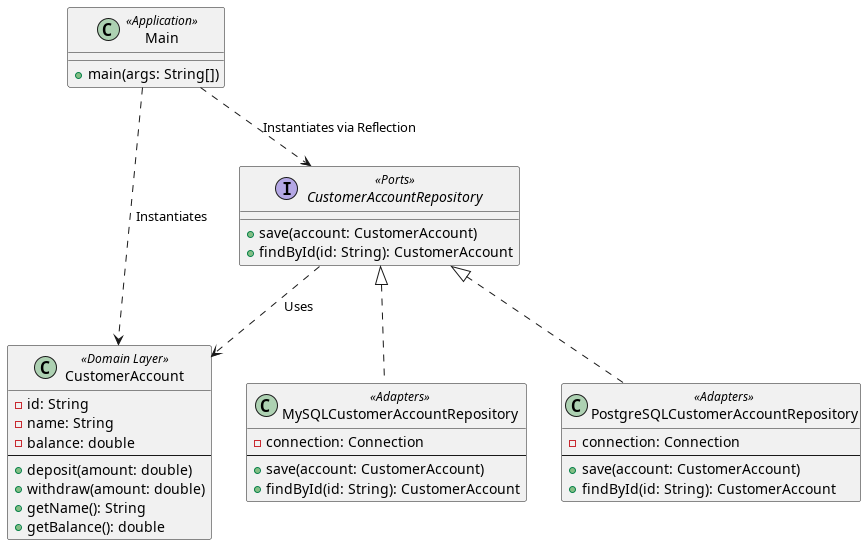

The diagram above was rendered by PlantUML. Its source (embedded in the PNG):
@startuml
'title Hexagonal Architecture - Class Diagram

' Domain Layer
class CustomerAccount <<Domain Layer>> {
    - id: String
    - name: String
    - balance: double
    --
    + deposit(amount: double)
    + withdraw(amount: double)
    + getName(): String
    + getBalance(): double
}

' Ports (Interface)
interface CustomerAccountRepository <<Ports>> {
    + save(account: CustomerAccount)
    + findById(id: String): CustomerAccount
}

' Adapters (Implementations)
class MySQLCustomerAccountRepository <<Adapters>> {
    - connection: Connection
    --
    + save(account: CustomerAccount)
    + findById(id: String): CustomerAccount
}

class PostgreSQLCustomerAccountRepository <<Adapters>> {
    - connection: Connection
    --
    + save(account: CustomerAccount)
    + findById(id: String): CustomerAccount
}

' Application Layer
class Main <<Application>> {
    + main(args: String[])
}

' Relationships
CustomerAccountRepository <|.. MySQLCustomerAccountRepository
CustomerAccountRepository <|.. PostgreSQLCustomerAccountRepository

Main ..> CustomerAccount : Instantiates
Main ..> CustomerAccountRepository : Instantiates via Reflection
CustomerAccountRepository ..> CustomerAccount : Uses
@enduml